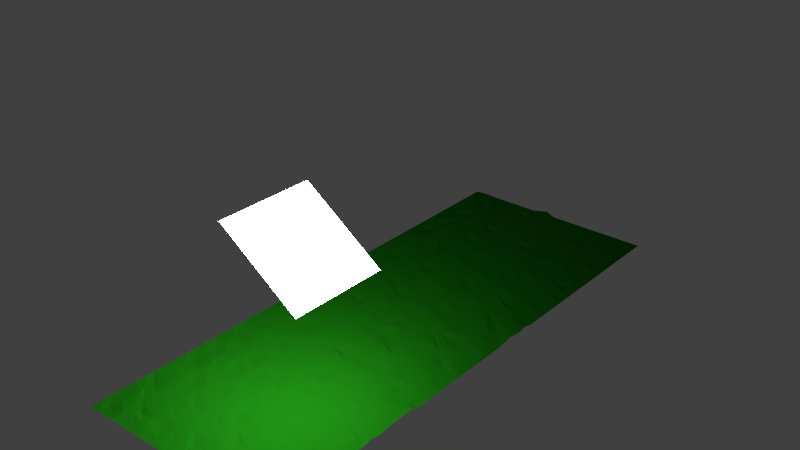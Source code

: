 # Source: MF-Rasenfl_che.blend  (saved by Blender 2.76.0; exported with 4.5.12 LTS)
import bpy
from mathutils import Matrix  # noqa: F401  (used for matrix-valued properties, if any)

bpy.ops.wm.read_factory_settings(use_empty=True)
scene = bpy.context.scene
scene.name = 'Scene'

# ---- collections
col_collection_1 = bpy.data.collections.new('Collection 1'); scene.collection.children.link(col_collection_1)

# ---- materials (node trees are filled in below, after node groups)
mat_material_001 = bpy.data.materials.new('Material.001')
mat_material_001.alpha_threshold = 0.0
mat_material_001.roughness = 0.5
mat_material_003 = bpy.data.materials.new('Material.003')
mat_material_003.alpha_threshold = 0.0
mat_material_003.roughness = 0.5

# ---- material node trees
mat_material_001.use_nodes = True; mat_material_001.node_tree.nodes.clear()
_N = mat_material_001.node_tree.nodes; _L = mat_material_001.node_tree.links
n0 = _N.new('ShaderNodeOutputMaterial'); n0.name = 'Material Output'; n0.location = (300, 300)
n1 = _N.new('ShaderNodeEmission'); n1.name = 'Emission'; n1.location = (10, 300)
n1.inputs[0].default_value = (0.8, 0.8, 0.8, 1.0)
n1.inputs[1].default_value = 30.0
_L.new(n1.outputs[0], n0.inputs[0])
n0.is_active_output = True
mat_material_003.use_nodes = True; mat_material_003.node_tree.nodes.clear()
_N = mat_material_003.node_tree.nodes; _L = mat_material_003.node_tree.links
n0 = _N.new('ShaderNodeOutputMaterial'); n0.name = 'Material Output'; n0.location = (300, 300)
n1 = _N.new('ShaderNodeBsdfDiffuse'); n1.name = 'Diffuse BSDF'; n1.location = (10, 300)
n1.inputs[0].default_value = (0.008098, 0.16, 0.004154, 1.0)
_L.new(n1.outputs[0], n0.inputs[0])
n0.is_active_output = True

# ---- world
world_world = bpy.data.worlds.new('World'); scene.world = world_world
world_world.color = (0.05088, 0.05088, 0.05088)
world_world.use_sun_shadow = False
world_world.sun_shadow_jitter_overblur = 0.0
world_world.cycles.sampling_method = 'MANUAL'
world_world.cycles.sample_map_resolution = 256

# ---- meshes
me_plane = bpy.data.meshes.new('Plane')
me_plane.from_pydata([(-1.0, -1.0, 0.0), (1.0, -1.0, 0.0), (-1.0, 1.0, 0.0), (1.0, 1.0, 0.0)], [], [(0, 1, 3, 2)])
me_plane.materials.append(mat_material_001)
me_plane.use_remesh_preserve_volume = False
me_plane.use_remesh_preserve_attributes = False
me_plane.use_mirror_vertex_groups = False
me_plane.update()
me_plane_000 = bpy.data.meshes.new('Plane.000')
me_plane_000.from_pydata([(-1.0, -1.0, 0.0), (1.022, -1.0, 0.1444), (-1.0, 1.0, 0.0), (1.0, 1.0, 0.0), (-1.0, 0.3429, 0.0), (-1.0, -0.3237, 0.0), (1.0, -0.3237, 0.0), (1.0, 0.3429, 0.0), (-1.0, -0.6619, 0.0), (0.02163, -1.0, 0.1444), (1.0, 0.6715, 0.0), (0.0, 1.0, 0.0), (-1.0, 0.6715, 0.0), (-1.0, 0.009592, 0.0), (0.9923, -0.6619, 0.3326), (1.0, 0.009592, 0.0), (0.0, -0.3022, 0.1037), (0.0, 0.3429, 0.0), (0.0, 0.0311, 0.1037), (0.0, -0.6619, 0.0), (0.0, 0.6715, 0.0), (-1.0, -0.8309, 0.0), (0.5216, -1.0, 0.1444), (1.0, 0.8357, 0.0), (-0.5, 1.0, 0.0), (-1.0, 0.5072, 0.0), (-1.0, -0.1571, 0.0), (0.9923, -0.4928, 0.3326), (1.014, 0.1763, 0.477), (-0.5, -0.3471, 0.0), (-0.4784, 0.3429, 0.1444), (-1.0, -0.4928, 0.0), (-0.5, -1.0, 0.0), (1.0, 0.5072, 0.0), (0.5, 1.0, 0.0), (-1.0, 0.8357, 0.0), (-1.0, 0.1763, 0.0), (0.9923, -0.8309, 0.3326), (1.0, -0.1571, 0.0), (0.5, -0.3237, 0.0), (0.5, 0.3429, 0.0), (0.0, 0.1529, 0.0), (0.02163, -0.1571, 0.1444), (-0.5192, 0.009592, -0.2465), (0.5, 0.009592, 0.0), (0.0, -0.4928, 0.0), (0.0, -0.8309, 0.0), (-0.5, -0.6619, 0.0), (0.5, -0.6619, 0.0), (0.0, 0.8572, 0.1037), (0.0, 0.5072, 0.0), (-0.5, 0.6715, 0.0), (0.5, 0.693, 0.1037), (0.5, 0.5072, 0.0), (-0.5192, 0.5072, -0.2465), (-0.4784, 0.8357, 0.1444), (0.5, -0.8309, 0.0), (-0.5, -0.8309, 0.0), (-0.5192, -0.4928, -0.2465), (0.5, -0.1571, 0.0), (-0.5, -0.1571, 0.0), (-0.5, 0.1763, 0.0), (0.5, 0.1763, 0.0), (0.5, -0.4928, 0.0), (0.5216, 0.8357, 0.1444), (-1.0, -0.9155, 0.0), (0.75, -1.0, 0.0), (1.0, 0.9179, 0.0), (-0.75, 1.0, 0.0), (-1.0, 0.4251, 0.0), (-1.0, -0.2404, 0.0), (0.9923, -0.3868, 0.4363), (1.0, 0.2596, 0.0), (-0.75, -0.3237, 0.0), (-0.7692, 0.3429, -0.2465), (-1.0, -0.5773, 0.0), (-0.25, -1.0, 0.0), (1.0, 0.5893, 0.0), (0.25, 1.0, 0.0), (-1.0, 0.7536, 0.0), (-1.0, 0.09293, 0.0), (0.9923, -0.7464, 0.3326), (1.0, -0.07374, 0.0), (0.25, -0.3237, 0.0), (0.25, 0.3429, 0.0), (0.02163, 0.2596, 0.1444), (0.0, -0.07374, 0.0), (-0.75, 0.0311, 0.1037), (0.25, 0.009592, 0.0), (0.0, -0.4083, 0.0), (-0.01918, -0.7464, -0.2465), (-0.75, -0.6619, 0.0), (0.25, -0.6619, 0.0), (0.0, 0.9179, 0.0), (0.0, 0.5893, 0.0), (-0.75, 0.6715, 0.0), (0.25, 0.6715, 0.0), (-1.0, -0.7464, 0.0), (0.25, -1.0, 0.0), (1.0, 0.7536, 0.0), (-0.25, 1.0, 0.0), (-1.0, 0.5893, 0.0), (-1.0, -0.07374, 0.0), (0.9923, -0.5773, 0.3326), (1.0, 0.06953, 0.0), (-0.2476, -0.3237, -0.1021), (-0.25, 0.3429, 0.0), (-1.0, -0.4083, 0.0), (-0.7284, -1.0, 0.1444), (1.0, 0.4251, 0.0), (0.75, 1.0, 0.0), (-1.0, 0.9179, 0.0), (-1.0, 0.2596, 0.0), (1.0, -0.9155, 0.0), (1.0, -0.2404, 0.0), (0.7308, -0.3237, -0.2465), (0.75, 0.3429, 0.0), (0.0, 0.09293, 0.0), (0.0, -0.2404, 0.0), (-0.25, 0.009592, 0.0), (0.75, 0.009592, 0.0), (0.0, -0.5773, 0.0), (-0.01918, -0.9155, -0.2465), (-0.25, -0.6619, 0.0), (0.7716, -0.6619, 0.1444), (0.02163, 0.7536, 0.1444), (0.0, 0.4251, 0.0), (-0.25, 0.6715, 0.0), (0.75, 0.6715, 0.0), (0.5, 0.5893, 0.0), (0.5, 0.4251, 0.0), (0.25, 0.5072, 0.0), (0.75, 0.5072, 0.0), (-0.5, 0.5893, 0.0), (-0.5, 0.4251, 0.0), (-0.75, 0.5072, 0.0), (-0.25, 0.5072, 0.0), (-0.5, 0.9179, 0.0), (-0.5, 0.7751, 0.1037), (-0.75, 0.8357, 0.0), (-0.25, 0.8357, 0.0), (0.5, -0.7464, 0.0), (0.5, -0.9155, 0.0), (0.2308, -0.8309, -0.2465), (0.75, -0.8309, 0.0), (-0.5, -0.7464, 0.0), (-0.5, -0.9155, 0.0), (-0.75, -0.8309, 0.0), (-0.2284, -0.8309, 0.1444), (-0.5, -0.4083, 0.0), (-0.5192, -0.5773, -0.2465), (-0.75, -0.4928, 0.0), (-0.25, -0.4928, 0.0), (0.5216, -0.05224, 0.2481), (0.5, -0.2404, 0.0), (0.25, -0.1571, 0.0), (0.75, -0.1571, 0.0), (-0.4784, -0.07374, 0.1444), (-0.5192, -0.2404, -0.2465), (-0.75, -0.1571, 0.0), (-0.25, -0.1571, 0.0), (-0.5, 0.2596, 0.0), (-0.5, 0.09293, 0.0), (-0.7284, 0.1763, 0.1444), (-0.25, 0.1763, 0.0), (0.5, 0.2596, 0.0), (0.5, 0.09293, 0.0), (0.25, 0.1763, 0.0), (0.7308, 0.1763, -0.2465), (0.5216, -0.4083, 0.1444), (0.5, -0.5773, 0.0), (0.25, -0.4928, 0.0), (0.75, -0.4928, 0.0), (0.5, 0.9179, 0.0), (0.5, 0.7536, 0.0), (0.25, 0.8357, 0.0), (0.75, 0.8357, 0.0), (0.75, 0.7536, 0.0), (0.25, 0.7302, 0.0), (0.25, 0.9179, 0.0), (0.75, -0.5773, 0.0), (0.2716, -0.5773, 0.1444), (0.25, -0.4083, 0.0), (0.75, 0.09293, 0.0), (0.25, 0.09293, 0.0), (0.25, 0.2596, 0.0), (-0.25, 0.09293, 0.0), (-0.7284, 0.09293, 0.1444), (-0.75, 0.2596, 0.0), (-0.25, -0.2404, 0.0), (-0.75, -0.2404, 0.0), (-0.75, -0.07374, 0.0), (0.75, -0.2404, 0.0), (0.25, -0.2404, 0.0), (0.25, -0.07374, 0.0), (-0.25, -0.5773, 0.0), (-0.75, -0.5773, 0.0), (-0.75, -0.4083, 0.0), (-0.25, -0.9155, 0.0), (-0.75, -0.9155, 0.0), (-0.7284, -0.7464, 0.1444), (0.75, -0.9155, 0.0), (0.25, -0.9155, 0.0), (0.2716, -0.7464, 0.1444), (-0.25, 0.7536, 0.0), (-0.75, 0.7751, 0.1037), (-0.7692, 0.9179, -0.2465), (-0.25, 0.4251, 0.0), (-0.75, 0.4251, 0.0), (-0.75, 0.5893, 0.0), (0.75, 0.4251, 0.0), (0.25, 0.4251, 0.0), (0.25, 0.5893, 0.0), (0.75, 0.5659, 0.0), (-0.25, 0.5893, 0.0), (-0.2692, 0.9394, -0.1428), (0.7716, -0.7249, 0.2481), (-0.25, -0.7464, 0.0), (-0.25, -0.4083, 0.0), (0.75, -0.07374, 0.0), (-0.25, -0.05224, 0.1037), (-0.25, 0.2596, 0.0), (0.75, 0.2811, 0.1037), (0.75, -0.4083, 0.0), (0.7524, 0.9179, -0.1021), (-1.0, -0.9577, 0.0), (0.875, -1.0, 0.0), (1.0, 0.9589, 0.0), (-0.8534, 1.0, 0.1444), (-1.0, 0.384, 0.0), (-1.0, -0.2821, 0.0), (1.0, -0.366, 0.0), (1.0, 0.3013, 0.0), (-0.875, -0.3237, 0.0), (-0.875, 0.3429, 0.0), (-1.0, -0.6196, 0.0), (-0.125, -1.0, 0.0), (1.0, 0.6304, 0.0), (0.125, 1.0, 0.0), (-1.0, 0.7125, 0.0), (-1.0, 0.05126, 0.0), (0.9923, -0.7041, 0.3326), (1.0, -0.03207, 0.0), (0.125, -0.3237, 0.0), (0.1058, 0.3429, -0.2465), (0.0, 0.2779, 0.0), (0.0, -0.03207, 0.0), (-0.875, 0.009592, 0.0), (0.125, 0.009592, 0.0), (0.0, -0.366, 0.0), (0.0, -0.7041, 0.0), (-0.875, -0.6619, 0.0), (0.125, -0.6619, 0.0), (0.0, 0.9355, 0.0), (0.0, 0.6304, 0.0), (-0.875, 0.6715, 0.0), (0.125, 0.693, 0.1037), (-1.0, -0.7887, 0.0), (0.375, -1.0, 0.0), (1.0, 0.7947, 0.0), (-0.375, 1.0, 0.0), (-1.0, 0.5483, 0.0), (-1.0, -0.1154, 0.0), (1.014, -0.5351, 0.477), (0.9923, 0.1346, 0.3326), (-0.375, -0.3237, 0.0), (-0.3942, 0.3429, -0.2465), (-1.0, -0.4505, 0.0), (-0.625, -1.0, 0.0), (1.0, 0.4661, 0.0), (0.625, 1.0, 0.0), (-1.0, 0.8768, 0.0), (-1.0, 0.2179, 0.0), (0.9923, -0.8732, 0.3326), (1.0, -0.1987, 0.0), (0.625, -0.3237, 0.0), (0.6058, 0.3195, -0.2465), (0.0, 0.1346, 0.0), (0.0, -0.1987, 0.0), (-0.375, 0.009592, 0.0), (0.6058, 0.009592, -0.2465), (0.02163, -0.5351, 0.1444), (0.0, -0.8732, 0.0), (-0.375, -0.6619, 0.0), (0.625, -0.6619, 0.0), (0.0, 0.7947, 0.0), (0.0, 0.4661, 0.0), (-0.3534, 0.6715, 0.1444), (0.6466, 0.6715, 0.1444), (0.4808, 0.6304, -0.2465), (0.5, 0.4661, 0.0), (0.125, 0.5072, 0.0), (0.625, 0.5072, 0.0), (-0.5, 0.6304, 0.0), (-0.5, 0.4661, 0.0), (-0.8534, 0.5072, 0.1444), (-0.375, 0.5072, 0.0), (-0.5, 0.9589, 0.0), (-0.5, 0.7947, 0.0), (-0.875, 0.8357, 0.0), (-0.375, 0.8357, 0.0), (0.4808, -0.7041, -0.2465), (0.5216, -0.8732, 0.1444), (0.125, -0.8309, 0.0), (0.6058, -0.8309, -0.2465), (-0.5, -0.7041, 0.0), (-0.4784, -0.8732, 0.1444), (-0.875, -0.8309, 0.0), (-0.375, -0.8094, 0.1037), (-0.5, -0.366, -0.1538), (-0.5, -0.5351, 0.0), (-0.8534, -0.4928, 0.1444), (-0.3534, -0.4928, 0.1444), (0.5, -0.03207, 0.0), (0.5, -0.1987, 0.0), (0.125, -0.1571, 0.0), (0.625, -0.1571, 0.0), (-0.5, -0.03207, 0.0), (-0.5, -0.1987, 0.0), (-0.875, -0.1571, 0.0), (-0.375, -0.1571, 0.0), (-0.5, 0.2779, 0.0), (-0.5, 0.1346, 0.0), (-0.875, 0.1763, 0.0), (-0.375, 0.1763, 0.0), (0.5, 0.3013, 0.0), (0.5, 0.1346, 0.0), (0.125, 0.1763, 0.0), (0.6466, 0.1763, 0.1444), (0.5, -0.366, 0.0), (0.5216, -0.5351, 0.1444), (0.125, -0.4928, 0.0), (0.625, -0.4713, 0.1037), (0.5, 0.9589, 0.0), (0.5, 0.7947, 0.0), (0.125, 0.8357, 0.0), (0.625, 0.8357, 0.0), (-1.0, -0.8732, 0.0), (0.625, -1.0, 0.0), (1.0, 0.8768, 0.0), (-0.625, 1.0, 0.0), (-1.0, 0.4661, 0.0), (-1.0, -0.1987, 0.0), (0.9923, -0.4505, 0.3326), (0.9923, 0.2179, 0.3326), (-0.625, -0.3237, 0.0), (-0.625, 0.3429, 0.0), (-1.0, -0.5351, 0.0), (-0.375, -1.0, 0.0), (1.0, 0.5483, 0.0), (0.375, 1.0, 0.0), (-1.0, 0.7947, 0.0), (-1.0, 0.1346, 0.0), (1.014, -0.7887, 0.477), (1.0, -0.1154, 0.0), (0.3966, -0.3237, 0.1444), (0.375, 0.3429, 0.0), (0.0, 0.2179, 0.0), (0.0, -0.1154, 0.0), (-0.625, 0.009592, 0.0), (0.375, 0.009592, 0.0), (0.0, -0.4505, 0.0), (0.02163, -0.7887, 0.1444), (-0.625, -0.6619, 0.0), (0.3966, -0.6619, 0.1444), (0.0, 0.8768, 0.0), (0.0, 0.5483, 0.0), (-0.625, 0.6715, 0.0), (0.3966, 0.6715, 0.1444), (-1.0, -0.7041, 0.0), (0.125, -1.0, 0.0), (1.0, 0.7125, 0.0), (-0.125, 1.022, 0.1037), (-1.0, 0.6304, 0.0), (-1.0, -0.03207, 0.0), (1.014, -0.6196, 0.477), (1.0, 0.05126, 0.0), (-0.125, -0.3237, 0.0), (-0.125, 0.3429, 0.0), (-1.0, -0.366, 0.0), (-0.875, -1.0, 0.0), (1.0, 0.384, 0.0), (0.875, 1.0, 0.0), (-1.0, 0.9589, 0.0), (-1.0, 0.3013, 0.0), (1.0, -0.9577, 0.0), (1.0, -0.2821, 0.0), (0.875, -0.3237, 0.0), (0.8966, 0.3429, 0.1444), (0.0, 0.05126, 0.0), (-0.01918, -0.2821, -0.2465), (-0.125, 0.009592, 0.0), (0.8966, 0.009592, 0.1444), (0.0, -0.6196, 0.0), (0.0, -0.9577, 0.0), (-0.125, -0.6619, 0.0), (0.8673, -0.6619, 0.3326), (0.0, 0.7125, 0.0), (0.0, 0.384, 0.0), (-0.125, 0.6481, 0.0), (0.875, 0.6715, 0.0), (0.5216, 0.5483, 0.1444), (0.5216, 0.384, 0.1444), (0.375, 0.5072, 0.0), (0.8966, 0.5072, 0.1444), (-0.5, 0.5483, 0.0), (-0.5, 0.384, 0.0), (-0.6034, 0.5287, 0.2481), (-0.1442, 0.5072, -0.2465), (-0.5, 0.8768, 0.0), (-0.5, 0.7125, 0.0), (-0.625, 0.8357, 0.0), (-0.125, 0.8123, 0.0), (0.5216, -0.7887, 0.1444), (0.5, -0.9362, 0.1037), (0.375, -0.8309, 0.0), (0.8558, -0.8309, -0.2465), (-0.5, -0.7887, 0.0), (-0.4784, -0.9577, 0.1444), (-0.625, -0.8309, 0.0), (-0.125, -0.8309, 0.0), (-0.5, -0.4505, 0.0), (-0.5, -0.6196, 0.0), (-0.625, -0.4928, 0.0), (-0.125, -0.4928, 0.0), (0.5, -0.1154, 0.0), (0.5, -0.3055, 0.0), (0.375, -0.1571, 0.0), (0.875, -0.1571, 0.0), (-0.5, -0.0939, 0.1037), (-0.5, -0.2821, 0.0), (-0.6034, -0.1571, 0.1444), (-0.125, -0.1571, 0.0), (-0.5, 0.2179, 0.0), (-0.5, 0.02786, 0.0), (-0.625, 0.1763, 0.0), (-0.125, 0.1763, 0.0), (0.5, 0.2179, 0.0), (0.5216, 0.02786, 0.1444), (0.375, 0.1763, 0.0), (0.8673, 0.1763, 0.3326), (0.5, -0.4505, 0.0), (0.5, -0.6196, 0.0), (0.375, -0.4928, 0.0), (0.8673, -0.4928, 0.3326), (0.5, 0.8768, 0.0), (0.5, 0.7125, 0.0), (0.375, 0.8572, 0.1037), (0.875, 0.8357, 0.0), (0.7308, 0.7947, -0.2465), (0.75, 0.7125, 0.0), (0.625, 0.7536, 0.0), (0.875, 0.7536, 0.0), (0.25, 0.7947, 0.0), (0.25, 0.7125, 0.0), (0.125, 0.7536, 0.0), (0.375, 0.7536, 0.0), (0.25, 0.9589, 0.0), (0.2524, 0.8768, -0.1021), (0.125, 0.9179, 0.0), (0.375, 0.8945, 0.0), (0.75, -0.5351, 0.0), (0.75, -0.6196, 0.0), (0.625, -0.5773, 0.0), (0.8481, -0.5773, 0.08609), (0.25, -0.5136, 0.1037), (0.25, -0.6196, 0.0), (0.125, -0.5773, 0.0), (0.375, -0.5773, 0.0), (0.25, -0.366, 0.0), (0.25, -0.4505, 0.0), (0.1058, -0.4083, -0.2465), (0.375, -0.4317, 0.0), (0.75, 0.1346, 0.0), (0.75, 0.05126, 0.0), (0.625, 0.09293, 0.0), (0.875, 0.09293, 0.0), (0.2308, 0.1346, -0.2465), (0.25, 0.05126, 0.0), (0.1466, 0.09293, 0.1444), (0.375, 0.09293, 0.0), (0.25, 0.3013, 0.0), (0.25, 0.2179, 0.0), (0.125, 0.2596, 0.0), (0.3966, 0.2596, 0.1444), (-0.2692, 0.1346, -0.2465), (-0.2284, 0.05126, 0.1444), (-0.375, 0.1144, 0.1037), (-0.125, 0.09293, 0.0), (-0.7692, 0.1346, -0.2465), (-0.75, 0.05126, 0.0), (-0.875, 0.06953, 0.0), (-0.625, 0.09293, 0.0), (-0.75, 0.3013, 0.0), (-0.75, 0.2394, 0.1037), (-0.875, 0.2596, 0.0), (-0.625, 0.2596, 0.0), (-0.2284, -0.1987, 0.1444), (-0.25, -0.2821, 0.0), (-0.375, -0.2189, 0.1037), (-0.125, -0.2404, 0.0), (-0.75, -0.1772, 0.1037), (-0.75, -0.2821, 0.0), (-0.875, -0.2189, 0.1037), (-0.625, -0.2404, 0.0), (-0.75, -0.03207, 0.0), (-0.7692, -0.1154, -0.2465), (-0.875, -0.07374, 0.0), (-0.625, -0.07374, 0.0), (0.75, -0.1772, 0.1037), (0.75, -0.2821, 0.0), (0.625, -0.2638, 0.0), (0.8966, -0.2404, 0.1444), (0.2716, -0.1772, 0.2481), (0.2308, -0.2821, -0.2465), (0.125, -0.2404, 0.0), (0.375, -0.2404, 0.0), (0.25, -0.05547, 0.0), (0.25, -0.1154, 0.0), (0.125, -0.05224, 0.1037), (0.375, -0.07374, 0.0), (-0.25, -0.5351, 0.0), (-0.25, -0.6196, 0.0), (-0.375, -0.5773, 0.0), (-0.125, -0.5558, 0.1037), (-0.75, -0.5351, 0.0), (-0.7284, -0.5981, 0.2481), (-0.875, -0.5773, 0.0), (-0.625, -0.5773, 0.0), (-0.7284, -0.3445, 0.2481), (-0.75, -0.4505, -0.1525), (-0.8942, -0.4317, -0.2465), (-0.625, -0.4083, 0.0), (-0.25, -0.8732, 0.0), (-0.2284, -0.9811, 0.1444), (-0.3942, -0.9155, -0.2465), (-0.125, -0.894, 0.1037), (-0.75, -0.8732, 0.0), (-0.7284, -0.9577, 0.1444), (-0.875, -0.9155, 0.0), (-0.6442, -0.9155, -0.2465), (-0.75, -0.7041, 0.0), (-0.75, -0.7672, 0.1037), (-0.875, -0.7698, 0.0), (-0.625, -0.7464, 0.0), (0.75, -0.8732, 0.0), (0.7716, -0.9362, 0.2481), (0.625, -0.9155, 0.0), (0.875, -0.9155, 0.0), (0.25, -0.8732, 0.0), (0.25, -0.9362, 0.1037), (0.125, -0.9155, 0.0), (0.375, -0.9155, 0.0), (0.25, -0.7041, 0.0), (0.25, -0.8121, 0.0), (0.125, -0.7464, 0.0), (0.375, -0.7464, 0.0), (-0.25, 0.7947, 0.0), (-0.25, 0.7125, 0.0), (-0.3942, 0.7536, -0.2465), (-0.125, 0.7536, 0.0), (-0.7692, 0.7947, -0.2465), (-0.75, 0.7125, 0.0), (-0.875, 0.7536, 0.0), (-0.625, 0.7536, 0.0), (-0.75, 0.9589, 0.0), (-0.75, 0.8768, 0.0), (-0.8534, 0.9179, 0.1444), (-0.6034, 0.9179, 0.1444), (-0.2284, 0.4661, 0.1444), (-0.25, 0.4055, 0.1037), (-0.375, 0.4251, 0.0), (-0.125, 0.4251, 0.0), (-0.75, 0.4661, 0.0), (-0.75, 0.384, 0.0), (-0.875, 0.4466, 0.1037), (-0.625, 0.4251, 0.0), (-0.7284, 0.6304, 0.1444), (-0.75, 0.5483, 0.0), (-0.8942, 0.5893, -0.2465), (-0.625, 0.5893, 0.0), (0.75, 0.4427, 0.0), (0.75, 0.384, 0.0), (0.625, 0.4251, 0.0), (0.875, 0.4251, 0.0), (0.25, 0.4661, 0.0), (0.25, 0.384, 0.0), (0.1466, 0.4251, 0.1444), (0.375, 0.4251, 0.0), (0.25, 0.6304, 0.0), (0.2716, 0.5483, 0.1444), (0.125, 0.5893, 0.0), (0.375, 0.5893, 0.0), (0.75, 0.6519, 0.1037), (0.75, 0.5483, 0.0), (0.625, 0.5893, 0.0), (0.875, 0.5893, 0.0), (-0.25, 0.6304, 0.0), (-0.25, 0.5483, 0.0), (-0.375, 0.5893, 0.0), (-0.1034, 0.5893, 0.1444), (-0.25, 0.9589, 0.0), (-0.25, 0.8768, 0.0), (-0.375, 0.9179, 0.0), (-0.1034, 0.9179, 0.1444), (0.7308, -0.7041, -0.2465), (0.75, -0.7887, 0.0), (0.625, -0.7464, 0.0), (0.8673, -0.7464, 0.3326), (-0.25, -0.6826, 0.1037), (-0.25, -0.7887, 0.0), (-0.375, -0.7464, 0.0), (-0.125, -0.7464, 0.0), (-0.25, -0.366, 0.0), (-0.25, -0.4505, 0.0), (-0.375, -0.4083, 0.0), (-0.125, -0.4083, 0.0), (0.75, -0.03207, 0.0), (0.7308, -0.1154, -0.2465), (0.625, -0.07374, 0.0), (0.875, -0.07374, 0.0), (-0.25, -0.03207, 0.0), (-0.25, -0.1154, 0.0), (-0.375, -0.07374, 0.0), (-0.1034, -0.07374, 0.1444), (-0.2284, 0.3013, 0.1444), (-0.25, 0.2179, 0.0), (-0.375, 0.2596, 0.0), (-0.125, 0.2596, 0.0), (0.75, 0.3013, 0.0), (0.75, 0.2179, 0.0), (0.625, 0.2596, 0.0), (0.875, 0.2596, 0.0), (0.75, -0.3841, -0.07311), (0.7716, -0.4505, 0.1444), (0.625, -0.4083, 0.0), (0.8673, -0.4083, 0.3326), (0.75, 0.9589, 0.0), (0.75, 0.8768, 0.0), (0.625, 0.9179, 0.0), (0.875, 0.9394, 0.1037), (0.875, 0.9589, 0.0), (0.8966, -0.366, 0.1444), (0.875, 0.3013, 0.0), (-0.125, 0.3013, 0.0), (-0.125, -0.03207, 0.0), (0.875, -0.03207, 0.0), (-0.125, -0.366, 0.0), (-0.1034, -0.7041, 0.1444), (0.8673, -0.7041, 0.3326), (-0.125, 0.9589, 0.0), (-0.125, 0.6304, 0.0), (0.875, 0.6304, 0.0), (0.375, 0.6304, 0.0), (0.3558, 0.4876, -0.1428), (0.875, 0.4876, 0.1037), (-0.625, 0.6304, 0.0), (-0.625, 0.4661, 0.0), (-0.125, 0.4427, 0.0), (-0.625, 0.9355, 0.0), (-0.625, 0.7947, 0.0), (-0.125, 0.7947, 0.0), (0.375, -0.7041, 0.0), (0.375, -0.8517, 0.1037), (0.8966, -0.8732, 0.1444), (-0.6442, -0.7041, -0.2465), (-0.625, -0.8966, 0.0), (-0.125, -0.8732, 0.0), (-0.625, -0.366, 0.0), (-0.625, -0.5136, 0.1037), (-0.1442, -0.5351, -0.2465), (0.375, -0.03207, 0.0), (0.375, -0.1987, 0.0), (0.875, -0.1987, 0.0), (-0.625, -0.03207, 0.0), (-0.625, -0.1987, 0.0), (-0.125, -0.1987, 0.0), (-0.625, 0.3013, 0.0), (-0.625, 0.1346, 0.0), (-0.125, 0.1346, 0.0), (0.375, 0.3013, 0.0), (0.375, 0.1346, 0.0), (0.875, 0.1346, 0.0), (0.375, -0.3445, 0.1037), (0.375, -0.5351, 0.0), (0.8673, -0.5351, 0.3326), (0.3966, 0.9804, 0.2481), (0.375, 0.7947, 0.0), (0.875, 0.8162, 0.1037), (0.625, 0.7713, 0.0), (0.625, 0.7125, 0.0), (0.8966, 0.7125, 0.1444), (0.125, 0.7947, 0.0), (0.1058, 0.7125, -0.2465), (0.375, 0.7125, 0.0), (0.125, 0.9589, 0.0), (0.125, 0.8768, 0.0), (0.375, 0.8768, 0.0), (0.625, -0.5351, 0.0), (0.625, -0.643, 0.0), (0.8673, -0.5981, 0.4363), (0.125, -0.5351, 0.0), (0.125, -0.643, 0.0), (0.375, -0.6196, 0.0), (0.125, -0.366, 0.0), (0.1466, -0.4739, 0.1444), (0.375, -0.4505, 0.0), (0.625, 0.1112, 0.0), (0.625, 0.05126, 0.0), (0.875, 0.07276, 0.1037), (0.125, 0.1346, 0.0), (0.125, 0.05126, 0.0), (0.375, 0.07276, 0.1037), (0.125, 0.3013, 0.0), (0.125, 0.2179, 0.0), (0.375, 0.2394, 0.1037), (-0.3534, 0.1346, 0.1444), (-0.375, 0.05126, 0.0), (-0.125, 0.05126, 0.0), (-0.875, 0.1346, 0.0), (-0.875, 0.05126, 0.0), (-0.625, 0.05126, 0.0), (-0.875, 0.3013, 0.0), (-0.875, 0.2179, 0.0), (-0.625, 0.2179, 0.0), (-0.375, -0.1987, 0.0), (-0.375, -0.2821, 0.0), (-0.125, -0.2821, 0.0), (-0.875, -0.1987, 0.0), (-0.875, -0.2821, 0.0), (-0.625, -0.2821, 0.0), (-0.875, -0.03207, 0.0), (-0.8534, -0.1154, 0.1444), (-0.625, -0.1154, 0.0), (0.625, -0.1987, 0.0), (0.6466, -0.2821, 0.1444), (0.875, -0.2606, 0.1037), (0.125, -0.1987, 0.0), (0.125, -0.2821, 0.0), (0.375, -0.2821, 0.0), (0.125, -0.03207, 0.0), (0.1058, -0.1154, -0.2465), (0.375, -0.1154, 0.0), (-0.375, -0.5585, 0.0), (-0.3534, -0.6196, 0.1444), (-0.1034, -0.6196, 0.1444), (-0.875, -0.5351, -0.2838), (-0.8942, -0.6196, -0.2465), (-0.625, -0.6196, 0.0), (-0.875, -0.366, 0.0), (-0.875, -0.4505, 0.0), (-0.625, -0.4505, 0.0), (-0.375, -0.8732, 0.0), (-0.375, -0.9577, 0.0), (-0.125, -0.9577, 0.0), (-0.8534, -0.8517, 0.2481), (-0.8942, -0.9577, -0.2465), (-0.625, -0.9362, 0.1037), (-0.875, -0.7041, 0.0), (-0.8942, -0.7887, -0.2465), (-0.625, -0.7887, 0.0), (0.625, -0.8732, 0.0), (0.6058, -0.9577, -0.2465), (0.875, -0.9577, 0.0), (0.1466, -0.8732, 0.1444), (0.1466, -0.9577, 0.1444), (0.3558, -0.9577, -0.2465), (0.125, -0.6826, 0.1037), (0.125, -0.7887, 0.0), (0.375, -0.7887, 0.0), (-0.375, 0.7713, 0.0), (-0.375, 0.7125, 0.0), (-0.125, 0.7125, 0.0), (-0.875, 0.7947, 0.0), (-0.8534, 0.6891, 0.1444), (-0.625, 0.7125, 0.0), (-0.875, 0.9589, 0.0), (-0.875, 0.8768, 0.0), (-0.625, 0.8768, 0.0), (-0.375, 0.4661, 0.0), (-0.375, 0.384, 0.0), (-0.125, 0.384, 0.0), (-0.875, 0.4661, 0.0), (-0.875, 0.384, 0.0), (-0.625, 0.384, 0.0), (-0.875, 0.6304, 0.0), (-0.875, 0.5483, 0.0), (-0.625, 0.5249, 0.0), (0.625, 0.4661, 0.0), (0.625, 0.384, 0.0), (0.875, 0.384, 0.0), (0.125, 0.4661, 0.0), (0.125, 0.384, 0.0), (0.375, 0.384, 0.0), (0.125, 0.6304, 0.0), (0.125, 0.5483, 0.0), (0.375, 0.5249, 0.0), (0.6466, 0.6304, 0.1444), (0.625, 0.5483, 0.0), (0.8558, 0.5483, -0.2465), (-0.3942, 0.6304, -0.2465), (-0.375, 0.5483, 0.0), (-0.125, 0.5698, 0.1037), (-0.375, 0.9589, 0.0), (-0.375, 0.8768, 0.0), (-0.125, 0.8768, 0.0), (0.625, -0.7041, 0.0), (0.625, -0.7887, 0.0), (0.8673, -0.7887, 0.3326), (-0.375, -0.7041, 0.0), (-0.3942, -0.7887, -0.2465), (-0.125, -0.7887, 0.0), (-0.375, -0.366, 0.07679), (-0.375, -0.4505, -0.1538), (-0.125, -0.429, 0.1037), (0.625, -0.03207, 0.0), (0.625, -0.1154, 0.0), (0.8966, -0.1388, 0.1444), (-0.375, -0.03207, 0.0), (-0.375, -0.1154, 0.0), (-0.125, -0.1154, 0.0), (-0.375, 0.3013, 0.0), (-0.375, 0.2394, 0.1037), (-0.125, 0.2179, 0.0), (0.625, 0.3013, 0.0), (0.625, 0.2179, 0.0), (0.8673, 0.2179, 0.3326), (0.625, -0.366, 0.0), (0.625, -0.4505, 0.0), (0.8673, -0.4505, 0.3326), (0.625, 0.9589, 0.0), (0.625, 0.8983, 0.1037), (0.875, 0.8534, 0.0)], [], [(67, 227, 641), (71, 231, 642), (72, 232, 643), (85, 245, 644), (86, 246, 645), (82, 242, 646), (89, 249, 647), (90, 250, 648), (81, 241, 649), (93, 253, 650), (94, 254, 651), (77, 237, 652), (129, 289, 653), (130, 290, 654), (109, 269, 655), (133, 293, 656), (134, 294, 657), (126, 286, 658), (137, 297, 659), (138, 298, 660), (125, 285, 661), (141, 301, 662), (142, 302, 663), (113, 273, 664), (145, 305, 665), (146, 306, 666), (122, 282, 667), (149, 309, 668), (150, 310, 669), (121, 281, 670), (153, 313, 671), (154, 314, 672), (114, 274, 673), (157, 317, 674), (158, 318, 675), (118, 278, 676), (161, 321, 677), (162, 322, 678), (117, 277, 679), (165, 325, 680), (166, 326, 681), (104, 264, 682), (169, 329, 683), (170, 330, 684), (103, 263, 685), (173, 333, 686), (174, 334, 687), (99, 259, 688), (177, 449, 689), (128, 450, 690), (10, 371, 691), (178, 453, 692), (96, 454, 693), (52, 446, 694), (179, 457, 695), (175, 458, 696), (64, 445, 697), (180, 461, 698), (124, 462, 699), (14, 375, 700), (181, 465, 701), (92, 466, 702), (48, 442, 703), (182, 469, 704), (171, 470, 705), (63, 441, 706), (183, 473, 707), (120, 474, 708), (15, 376, 709), (184, 477, 710), (88, 478, 711), (44, 438, 712), (185, 481, 713), (167, 482, 714), (62, 437, 715), (186, 485, 716), (119, 486, 717), (18, 389, 718), (187, 489, 719), (87, 490, 720), (43, 434, 721), (188, 493, 722), (163, 494, 723), (61, 433, 724), (189, 497, 725), (105, 498, 726), (16, 390, 727), (190, 501, 728), (73, 502, 729), (29, 430, 730), (191, 505, 731), (159, 506, 732), (60, 429, 733), (192, 509, 734), (115, 510, 735), (6, 386, 736), (193, 513, 737), (83, 514, 738), (39, 426, 739), (194, 517, 740), (155, 518, 741), (59, 425, 742), (195, 521, 743), (123, 522, 744), (19, 393, 745), (196, 525, 746), (91, 526, 747), (47, 422, 748), (197, 529, 749), (151, 530, 750), (58, 421, 751), (198, 533, 752), (76, 534, 753), (9, 394, 754), (199, 537, 755), (108, 538, 756), (32, 418, 757), (200, 541, 758), (147, 542, 759), (57, 417, 760), (201, 545, 761), (66, 546, 762), (1, 385, 763), (202, 549, 764), (98, 550, 765), (22, 414, 766), (203, 553, 767), (143, 554, 768), (56, 413, 769), (204, 557, 770), (127, 558, 771), (20, 397, 772), (79, 563, 773), (12, 255, 774), (51, 410, 775), (206, 565, 776), (139, 566, 777), (55, 409, 778), (207, 569, 779), (106, 570, 780), (17, 398, 781), (208, 573, 782), (74, 574, 783), (30, 406, 784), (101, 579, 785), (135, 578, 786), (54, 405, 787), (210, 581, 788), (116, 582, 789), (7, 381, 790), (211, 585, 791), (84, 586, 792), (40, 402, 793), (212, 589, 794), (131, 590, 795), (53, 401, 796), (213, 593, 797), (132, 594, 798), (33, 349, 799), (214, 597, 800), (136, 598, 801), (50, 366, 802), (215, 601, 803), (140, 602, 804), (49, 365, 805), (216, 605, 806), (144, 606, 807), (37, 353, 808), (217, 609, 809), (148, 610, 810), (46, 362, 811), (218, 613, 812), (152, 614, 813), (45, 361, 814), (219, 617, 815), (156, 618, 816), (38, 354, 817), (220, 621, 818), (160, 622, 819), (42, 358, 820), (221, 625, 821), (164, 626, 822), (41, 357, 823), (222, 629, 824), (168, 630, 825), (28, 344, 826), (223, 633, 827), (172, 634, 828), (27, 343, 829), (224, 637, 830), (176, 638, 831), (23, 339, 832), (224, 640, 637), (223, 636, 633), (222, 632, 629), (221, 628, 625), (220, 624, 621), (219, 620, 617), (218, 616, 613), (217, 612, 609), (216, 608, 605), (215, 604, 601), (214, 600, 597), (213, 596, 593), (212, 592, 589), (211, 588, 585), (210, 584, 581), (209, 580, 577), (208, 576, 573), (207, 572, 569), (206, 568, 565), (205, 564, 561), (204, 560, 557), (203, 556, 553), (202, 552, 549), (201, 548, 545), (200, 544, 541), (199, 540, 537), (198, 536, 533), (197, 532, 529), (196, 528, 525), (195, 524, 521), (194, 520, 517), (193, 516, 513), (192, 512, 509), (191, 508, 505), (190, 504, 501), (189, 500, 497), (188, 496, 493), (187, 492, 489), (186, 488, 485), (185, 484, 481), (184, 480, 477), (183, 476, 473), (182, 472, 469), (181, 468, 465), (180, 464, 461), (179, 460, 457), (178, 456, 453), (177, 452, 449), (174, 451, 334), (52, 288, 446), (128, 400, 450), (125, 455, 285), (20, 256, 397), (96, 368, 454), (93, 459, 253), (49, 335, 365), (175, 447, 458), (170, 463, 330), (48, 284, 442), (124, 396, 462), (121, 467, 281), (19, 252, 393), (92, 364, 466), (89, 471, 249), (45, 331, 361), (171, 443, 470), (166, 475, 326), (44, 280, 438), (120, 392, 474), (117, 479, 277), (18, 248, 389), (88, 360, 478), (85, 483, 245), (41, 327, 357), (167, 439, 482), (162, 487, 322), (43, 279, 434), (119, 391, 486), (80, 491, 352), (13, 247, 240), (87, 359, 490), (112, 495, 384), (36, 323, 272), (163, 435, 494), (158, 499, 318), (29, 265, 430), (105, 377, 498), (70, 503, 342), (5, 233, 230), (73, 345, 502), (102, 507, 374), (26, 319, 262), (159, 431, 506), (154, 511, 314), (39, 275, 426), (115, 387, 510), (118, 515, 278), (16, 243, 390), (83, 355, 514), (86, 519, 246), (42, 315, 358), (155, 427, 518), (150, 523, 310), (47, 283, 422), (123, 395, 522), (75, 527, 347), (8, 251, 235), (91, 363, 526), (107, 531, 379), (31, 311, 267), (151, 423, 530), (146, 535, 306), (32, 348, 418), (76, 236, 534), (65, 539, 337), (0, 380, 225), (108, 268, 538), (97, 543, 369), (21, 307, 257), (147, 419, 542), (142, 547, 302), (22, 338, 414), (66, 226, 546), (122, 551, 282), (9, 370, 394), (98, 258, 550), (90, 555, 250), (46, 303, 362), (143, 415, 554), (138, 559, 298), (51, 287, 410), (127, 399, 558), (35, 351, 299), (79, 239, 563), (95, 367, 562), (111, 567, 383), (35, 299, 271), (139, 411, 566), (134, 571, 294), (30, 266, 406), (106, 378, 570), (69, 575, 341), (4, 234, 229), (74, 346, 574), (12, 373, 255), (25, 295, 261), (135, 407, 578), (130, 583, 290), (40, 276, 402), (116, 388, 582), (126, 587, 286), (17, 244, 398), (84, 356, 586), (94, 591, 254), (50, 291, 366), (131, 403, 590), (129, 595, 289), (53, 292, 401), (132, 404, 594), (133, 599, 293), (54, 296, 405), (136, 408, 598), (137, 603, 297), (55, 300, 409), (140, 412, 602), (141, 607, 301), (56, 304, 413), (144, 416, 606), (145, 611, 305), (57, 308, 417), (148, 420, 610), (149, 615, 309), (58, 312, 421), (152, 424, 614), (153, 619, 313), (59, 316, 425), (156, 428, 618), (157, 623, 317), (60, 320, 429), (160, 432, 622), (161, 627, 321), (61, 324, 433), (164, 436, 626), (165, 631, 325), (62, 328, 437), (168, 440, 630), (169, 635, 329), (63, 332, 441), (172, 444, 634), (173, 639, 333), (64, 336, 445), (176, 448, 638), (638, 832, 224), (638, 448, 832), (448, 23, 832), (445, 831, 173), (445, 336, 831), (336, 176, 831), (333, 830, 34), (333, 639, 830), (639, 224, 830), (634, 829, 223), (634, 444, 829), (444, 27, 829), (441, 828, 169), (441, 332, 828), (332, 172, 828), (329, 827, 39), (329, 635, 827), (635, 223, 827), (630, 826, 222), (630, 440, 826), (440, 28, 826), (437, 825, 165), (437, 328, 825), (328, 168, 825), (325, 824, 40), (325, 631, 824), (631, 222, 824), (626, 823, 221), (626, 436, 823), (436, 41, 823), (433, 822, 161), (433, 324, 822), (324, 164, 822), (321, 821, 30), (321, 627, 821), (627, 221, 821), (622, 820, 220), (622, 432, 820), (432, 42, 820), (429, 819, 157), (429, 320, 819), (320, 160, 819), (317, 818, 43), (317, 623, 818), (623, 220, 818), (618, 817, 219), (618, 428, 817), (428, 38, 817), (425, 816, 153), (425, 316, 816), (316, 156, 816), (313, 815, 44), (313, 619, 815), (619, 219, 815), (614, 814, 218), (614, 424, 814), (424, 45, 814), (421, 813, 149), (421, 312, 813), (312, 152, 813), (309, 812, 29), (309, 615, 812), (615, 218, 812), (610, 811, 217), (610, 420, 811), (420, 46, 811), (417, 810, 145), (417, 308, 810), (308, 148, 810), (305, 809, 47), (305, 611, 809), (611, 217, 809), (606, 808, 216), (606, 416, 808), (416, 37, 808), (413, 807, 141), (413, 304, 807), (304, 144, 807), (301, 806, 48), (301, 607, 806), (607, 216, 806), (602, 805, 215), (602, 412, 805), (412, 49, 805), (409, 804, 137), (409, 300, 804), (300, 140, 804), (297, 803, 24), (297, 603, 803), (603, 215, 803), (598, 802, 214), (598, 408, 802), (408, 50, 802), (405, 801, 133), (405, 296, 801), (296, 136, 801), (293, 800, 51), (293, 599, 800), (599, 214, 800), (594, 799, 213), (594, 404, 799), (404, 33, 799), (401, 798, 129), (401, 292, 798), (292, 132, 798), (289, 797, 52), (289, 595, 797), (595, 213, 797), (590, 796, 212), (590, 403, 796), (403, 53, 796), (366, 795, 94), (366, 291, 795), (291, 131, 795), (254, 794, 20), (254, 591, 794), (591, 212, 794), (586, 793, 211), (586, 356, 793), (356, 40, 793), (398, 792, 126), (398, 244, 792), (244, 84, 792), (286, 791, 50), (286, 587, 791), (587, 211, 791), (582, 790, 210), (582, 388, 790), (388, 7, 790), (402, 789, 130), (402, 276, 789), (276, 116, 789), (290, 788, 53), (290, 583, 788), (583, 210, 788), (578, 787, 209), (578, 407, 787), (407, 54, 787), (261, 786, 101), (261, 295, 786), (295, 135, 786), (255, 785, 95), (255, 373, 785), (373, 101, 785), (574, 784, 208), (574, 346, 784), (346, 30, 784), (229, 783, 69), (229, 234, 783), (234, 74, 783), (341, 782, 25), (341, 575, 782), (575, 208, 782), (570, 781, 207), (570, 378, 781), (378, 17, 781), (406, 780, 134), (406, 266, 780), (266, 106, 780), (294, 779, 54), (294, 571, 779), (571, 207, 779), (566, 778, 206), (566, 411, 778), (411, 55, 778), (271, 777, 111), (271, 299, 777), (299, 139, 777), (383, 776, 2), (383, 567, 776), (567, 206, 776), (562, 775, 205), (562, 367, 775), (367, 51, 775), (563, 774, 205), (563, 239, 774), (239, 12, 774), (299, 773, 139), (299, 351, 773), (351, 79, 773), (558, 772, 204), (558, 399, 772), (399, 20, 772), (410, 771, 138), (410, 287, 771), (287, 127, 771), (298, 770, 55), (298, 559, 770), (559, 204, 770), (554, 769, 203), (554, 415, 769), (415, 56, 769), (362, 768, 90), (362, 303, 768), (303, 143, 768), (250, 767, 19), (250, 555, 767), (555, 203, 767), (550, 766, 202), (550, 258, 766), (258, 22, 766), (394, 765, 122), (394, 370, 765), (370, 98, 765), (282, 764, 46), (282, 551, 764), (551, 202, 764), (546, 763, 201), (546, 226, 763), (226, 1, 763), (414, 762, 142), (414, 338, 762), (338, 66, 762), (302, 761, 56), (302, 547, 761), (547, 201, 761), (542, 760, 200), (542, 419, 760), (419, 57, 760), (257, 759, 97), (257, 307, 759), (307, 147, 759), (369, 758, 8), (369, 543, 758), (543, 200, 758), (538, 757, 199), (538, 268, 757), (268, 32, 757), (225, 756, 65), (225, 380, 756), (380, 108, 756), (337, 755, 21), (337, 539, 755), (539, 199, 755), (534, 754, 198), (534, 236, 754), (236, 9, 754), (418, 753, 146), (418, 348, 753), (348, 76, 753), (306, 752, 57), (306, 535, 752), (535, 198, 752), (530, 751, 197), (530, 423, 751), (423, 58, 751), (267, 750, 107), (267, 311, 750), (311, 151, 750), (379, 749, 5), (379, 531, 749), (531, 197, 749), (526, 748, 196), (526, 363, 748), (363, 47, 748), (235, 747, 75), (235, 251, 747), (251, 91, 747), (347, 746, 31), (347, 527, 746), (527, 196, 746), (522, 745, 195), (522, 395, 745), (395, 19, 745), (422, 744, 150), (422, 283, 744), (283, 123, 744), (310, 743, 58), (310, 523, 743), (523, 195, 743), (518, 742, 194), (518, 427, 742), (427, 59, 742), (358, 741, 86), (358, 315, 741), (315, 155, 741), (246, 740, 18), (246, 519, 740), (519, 194, 740), (514, 739, 193), (514, 355, 739), (355, 39, 739), (390, 738, 118), (390, 243, 738), (243, 83, 738), (278, 737, 42), (278, 515, 737), (515, 193, 737), (510, 736, 192), (510, 387, 736), (387, 6, 736), (426, 735, 154), (426, 275, 735), (275, 115, 735), (314, 734, 59), (314, 511, 734), (511, 192, 734), (506, 733, 191), (506, 431, 733), (431, 60, 733), (262, 732, 102), (262, 319, 732), (319, 159, 732), (374, 731, 13), (374, 507, 731), (507, 191, 731), (502, 730, 190), (502, 345, 730), (345, 29, 730), (230, 729, 70), (230, 233, 729), (233, 73, 729), (342, 728, 26), (342, 503, 728), (503, 190, 728), (498, 727, 189), (498, 377, 727), (377, 16, 727), (430, 726, 158), (430, 265, 726), (265, 105, 726), (318, 725, 60), (318, 499, 725), (499, 189, 725), (494, 724, 188), (494, 435, 724), (435, 61, 724), (272, 723, 112), (272, 323, 723), (323, 163, 723), (384, 722, 4), (384, 495, 722), (495, 188, 722), (490, 721, 187), (490, 359, 721), (359, 43, 721), (240, 720, 80), (240, 247, 720), (247, 87, 720), (352, 719, 36), (352, 491, 719), (491, 187, 719), (486, 718, 186), (486, 391, 718), (391, 18, 718), (434, 717, 162), (434, 279, 717), (279, 119, 717), (322, 716, 61), (322, 487, 716), (487, 186, 716), (482, 715, 185), (482, 439, 715), (439, 62, 715), (357, 714, 85), (357, 327, 714), (327, 167, 714), (245, 713, 17), (245, 483, 713), (483, 185, 713), (478, 712, 184), (478, 360, 712), (360, 44, 712), (389, 711, 117), (389, 248, 711), (248, 88, 711), (277, 710, 41), (277, 479, 710), (479, 184, 710), (474, 709, 183), (474, 392, 709), (392, 15, 709), (438, 708, 166), (438, 280, 708), (280, 120, 708), (326, 707, 62), (326, 475, 707), (475, 183, 707), (470, 706, 182), (470, 443, 706), (443, 63, 706), (361, 705, 89), (361, 331, 705), (331, 171, 705), (249, 704, 16), (249, 471, 704), (471, 182, 704), (466, 703, 181), (466, 364, 703), (364, 48, 703), (393, 702, 121), (393, 252, 702), (252, 92, 702), (281, 701, 45), (281, 467, 701), (467, 181, 701), (462, 700, 180), (462, 396, 700), (396, 14, 700), (442, 699, 170), (442, 284, 699), (284, 124, 699), (330, 698, 63), (330, 463, 698), (463, 180, 698), (458, 697, 179), (458, 447, 697), (447, 64, 697), (365, 696, 93), (365, 335, 696), (335, 175, 696), (253, 695, 11), (253, 459, 695), (459, 179, 695), (454, 694, 178), (454, 368, 694), (368, 52, 694), (397, 693, 125), (397, 256, 693), (256, 96, 693), (285, 692, 49), (285, 455, 692), (455, 178, 692), (450, 691, 177), (450, 400, 691), (400, 10, 691), (446, 690, 174), (446, 288, 690), (288, 128, 690), (334, 689, 64), (334, 451, 689), (451, 177, 689), (449, 688, 176), (449, 452, 688), (452, 99, 688), (453, 687, 175), (453, 456, 687), (456, 174, 687), (457, 686, 78), (457, 460, 686), (460, 173, 686), (461, 685, 172), (461, 464, 685), (464, 103, 685), (465, 684, 171), (465, 468, 684), (468, 170, 684), (469, 683, 83), (469, 472, 683), (472, 169, 683), (473, 682, 168), (473, 476, 682), (476, 104, 682), (477, 681, 167), (477, 480, 681), (480, 166, 681), (481, 680, 84), (481, 484, 680), (484, 165, 680), (485, 679, 164), (485, 488, 679), (488, 117, 679), (489, 678, 163), (489, 492, 678), (492, 162, 678), (493, 677, 74), (493, 496, 677), (496, 161, 677), (497, 676, 160), (497, 500, 676), (500, 118, 676), (501, 675, 159), (501, 504, 675), (504, 158, 675), (505, 674, 87), (505, 508, 674), (508, 157, 674), (509, 673, 156), (509, 512, 673), (512, 114, 673), (513, 672, 155), (513, 516, 672), (516, 154, 672), (517, 671, 88), (517, 520, 671), (520, 153, 671), (521, 670, 152), (521, 524, 670), (524, 121, 670), (525, 669, 151), (525, 528, 669), (528, 150, 669), (529, 668, 73), (529, 532, 668), (532, 149, 668), (533, 667, 148), (533, 536, 667), (536, 122, 667), (537, 666, 147), (537, 540, 666), (540, 146, 666), (541, 665, 91), (541, 544, 665), (544, 145, 665), (545, 664, 144), (545, 548, 664), (548, 113, 664), (549, 663, 143), (549, 552, 663), (552, 142, 663), (553, 662, 92), (553, 556, 662), (556, 141, 662), (557, 661, 140), (557, 560, 661), (560, 125, 661), (561, 660, 139), (561, 564, 660), (564, 138, 660), (565, 659, 68), (565, 568, 659), (568, 137, 659), (569, 658, 136), (569, 572, 658), (572, 126, 658), (573, 657, 135), (573, 576, 657), (576, 134, 657), (577, 656, 95), (577, 580, 656), (580, 133, 656), (581, 655, 132), (581, 584, 655), (584, 109, 655), (585, 654, 131), (585, 588, 654), (588, 130, 654), (589, 653, 96), (589, 592, 653), (592, 129, 653), (593, 652, 128), (593, 596, 652), (596, 77, 652), (597, 651, 127), (597, 600, 651), (600, 94, 651), (601, 650, 100), (601, 604, 650), (604, 93, 650), (605, 649, 124), (605, 608, 649), (608, 81, 649), (609, 648, 123), (609, 612, 648), (612, 90, 648), (613, 647, 105), (613, 616, 647), (616, 89, 647), (617, 646, 120), (617, 620, 646), (620, 82, 646), (621, 645, 119), (621, 624, 645), (624, 86, 645), (625, 644, 106), (625, 628, 644), (628, 85, 644), (629, 643, 116), (629, 632, 643), (632, 72, 643), (633, 642, 115), (633, 636, 642), (636, 71, 642), (637, 641, 110), (637, 640, 641), (640, 67, 641), (832, 640, 224), (832, 339, 640), (339, 67, 640), (831, 639, 173), (831, 638, 639), (638, 224, 639), (830, 270, 34), (830, 637, 270), (637, 110, 270), (829, 636, 223), (829, 343, 636), (343, 71, 636), (828, 635, 169), (828, 634, 635), (634, 223, 635), (827, 275, 39), (827, 633, 275), (633, 115, 275), (826, 632, 222), (826, 344, 632), (344, 72, 632), (825, 631, 165), (825, 630, 631), (630, 222, 631), (824, 276, 40), (824, 629, 276), (629, 116, 276), (823, 628, 221), (823, 357, 628), (357, 85, 628), (822, 627, 161), (822, 626, 627), (626, 221, 627), (821, 266, 30), (821, 625, 266), (625, 106, 266), (820, 624, 220), (820, 358, 624), (358, 86, 624), (819, 623, 157), (819, 622, 623), (622, 220, 623), (818, 279, 43), (818, 621, 279), (621, 119, 279), (817, 620, 219), (817, 354, 620), (354, 82, 620), (816, 619, 153), (816, 618, 619), (618, 219, 619), (815, 280, 44), (815, 617, 280), (617, 120, 280), (814, 616, 218), (814, 361, 616), (361, 89, 616), (813, 615, 149), (813, 614, 615), (614, 218, 615), (812, 265, 29), (812, 613, 265), (613, 105, 265), (811, 612, 217), (811, 362, 612), (362, 90, 612), (810, 611, 145), (810, 610, 611), (610, 217, 611), (809, 283, 47), (809, 609, 283), (609, 123, 283), (808, 608, 216), (808, 353, 608), (353, 81, 608), (807, 607, 141), (807, 606, 607), (606, 216, 607), (806, 284, 48), (806, 605, 284), (605, 124, 284), (805, 604, 215), (805, 365, 604), (365, 93, 604), (804, 603, 137), (804, 602, 603), (602, 215, 603), (803, 260, 24), (803, 601, 260), (601, 100, 260), (802, 600, 214), (802, 366, 600), (366, 94, 600), (801, 599, 133), (801, 598, 599), (598, 214, 599), (800, 287, 51), (800, 597, 287), (597, 127, 287), (799, 596, 213), (799, 349, 596), (349, 77, 596), (798, 595, 129), (798, 594, 595), (594, 213, 595), (797, 288, 52), (797, 593, 288), (593, 128, 288), (796, 592, 212), (796, 401, 592), (401, 129, 592), (795, 591, 94), (795, 590, 591), (590, 212, 591), (794, 256, 20), (794, 589, 256), (589, 96, 256), (793, 588, 211), (793, 402, 588), (402, 130, 588), (792, 587, 126), (792, 586, 587), (586, 211, 587), (791, 291, 50), (791, 585, 291), (585, 131, 291), (790, 584, 210), (790, 381, 584), (381, 109, 584), (789, 583, 130), (789, 582, 583), (582, 210, 583), (788, 292, 53), (788, 581, 292), (581, 132, 292), (787, 580, 209), (787, 405, 580), (405, 133, 580), (786, 579, 101), (786, 578, 579), (578, 209, 579), (785, 577, 95), (785, 579, 577), (579, 209, 577), (784, 576, 208), (784, 406, 576), (406, 134, 576), (783, 575, 69), (783, 574, 575), (574, 208, 575), (782, 295, 25), (782, 573, 295), (573, 135, 295), (781, 572, 207), (781, 398, 572), (398, 126, 572), (780, 571, 134), (780, 570, 571), (570, 207, 571), (779, 296, 54), (779, 569, 296), (569, 136, 296), (778, 568, 206), (778, 409, 568), (409, 137, 568), (777, 567, 111), (777, 566, 567), (566, 206, 567), (776, 228, 2), (776, 565, 228), (565, 68, 228), (775, 564, 205), (775, 410, 564), (410, 138, 564), (774, 562, 205), (774, 255, 562), (255, 95, 562), (773, 561, 139), (773, 563, 561), (563, 205, 561), (772, 560, 204), (772, 397, 560), (397, 125, 560), (771, 559, 138), (771, 558, 559), (558, 204, 559), (770, 300, 55), (770, 557, 300), (557, 140, 300), (769, 556, 203), (769, 413, 556), (413, 141, 556), (768, 555, 90), (768, 554, 555), (554, 203, 555), (767, 252, 19), (767, 553, 252), (553, 92, 252), (766, 552, 202), (766, 414, 552), (414, 142, 552), (765, 551, 122), (765, 550, 551), (550, 202, 551), (764, 303, 46), (764, 549, 303), (549, 143, 303), (763, 548, 201), (763, 385, 548), (385, 113, 548), (762, 547, 142), (762, 546, 547), (546, 201, 547), (761, 304, 56), (761, 545, 304), (545, 144, 304), (760, 544, 200), (760, 417, 544), (417, 145, 544), (759, 543, 97), (759, 542, 543), (542, 200, 543), (758, 251, 8), (758, 541, 251), (541, 91, 251), (757, 540, 199), (757, 418, 540), (418, 146, 540), (756, 539, 65), (756, 538, 539), (538, 199, 539), (755, 307, 21), (755, 537, 307), (537, 147, 307), (754, 536, 198), (754, 394, 536), (394, 122, 536), (753, 535, 146), (753, 534, 535), (534, 198, 535), (752, 308, 57), (752, 533, 308), (533, 148, 308), (751, 532, 197), (751, 421, 532), (421, 149, 532), (750, 531, 107), (750, 530, 531), (530, 197, 531), (749, 233, 5), (749, 529, 233), (529, 73, 233), (748, 528, 196), (748, 422, 528), (422, 150, 528), (747, 527, 75), (747, 526, 527), (526, 196, 527), (746, 311, 31), (746, 525, 311), (525, 151, 311), (745, 524, 195), (745, 393, 524), (393, 121, 524), (744, 523, 150), (744, 522, 523), (522, 195, 523), (743, 312, 58), (743, 521, 312), (521, 152, 312), (742, 520, 194), (742, 425, 520), (425, 153, 520), (741, 519, 86), (741, 518, 519), (518, 194, 519), (740, 248, 18), (740, 517, 248), (517, 88, 248), (739, 516, 193), (739, 426, 516), (426, 154, 516), (738, 515, 118), (738, 514, 515), (514, 193, 515), (737, 315, 42), (737, 513, 315), (513, 155, 315), (736, 512, 192), (736, 386, 512), (386, 114, 512), (735, 511, 154), (735, 510, 511), (510, 192, 511), (734, 316, 59), (734, 509, 316), (509, 156, 316), (733, 508, 191), (733, 429, 508), (429, 157, 508), (732, 507, 102), (732, 506, 507), (506, 191, 507), (731, 247, 13), (731, 505, 247), (505, 87, 247), (730, 504, 190), (730, 430, 504), (430, 158, 504), (729, 503, 70), (729, 502, 503), (502, 190, 503), (728, 319, 26), (728, 501, 319), (501, 159, 319), (727, 500, 189), (727, 390, 500), (390, 118, 500), (726, 499, 158), (726, 498, 499), (498, 189, 499), (725, 320, 60), (725, 497, 320), (497, 160, 320), (724, 496, 188), (724, 433, 496), (433, 161, 496), (723, 495, 112), (723, 494, 495), (494, 188, 495), (722, 234, 4), (722, 493, 234), (493, 74, 234), (721, 492, 187), (721, 434, 492), (434, 162, 492), (720, 491, 80), (720, 490, 491), (490, 187, 491), (719, 323, 36), (719, 489, 323), (489, 163, 323), (718, 488, 186), (718, 389, 488), (389, 117, 488), (717, 487, 162), (717, 486, 487), (486, 186, 487), (716, 324, 61), (716, 485, 324), (485, 164, 324), (715, 484, 185), (715, 437, 484), (437, 165, 484), (714, 483, 85), (714, 482, 483), (482, 185, 483), (713, 244, 17), (713, 481, 244), (481, 84, 244), (712, 480, 184), (712, 438, 480), (438, 166, 480), (711, 479, 117), (711, 478, 479), (478, 184, 479), (710, 327, 41), (710, 477, 327), (477, 167, 327), (709, 476, 183), (709, 376, 476), (376, 104, 476), (708, 475, 166), (708, 474, 475), (474, 183, 475), (707, 328, 62), (707, 473, 328), (473, 168, 328), (706, 472, 182), (706, 441, 472), (441, 169, 472), (705, 471, 89), (705, 470, 471), (470, 182, 471), (704, 243, 16), (704, 469, 243), (469, 83, 243), (703, 468, 181), (703, 442, 468), (442, 170, 468), (702, 467, 121), (702, 466, 467), (466, 181, 467), (701, 331, 45), (701, 465, 331), (465, 171, 331), (700, 464, 180), (700, 375, 464), (375, 103, 464), (699, 463, 170), (699, 462, 463), (462, 180, 463), (698, 332, 63), (698, 461, 332), (461, 172, 332), (697, 460, 179), (697, 445, 460), (445, 173, 460), (696, 459, 93), (696, 458, 459), (458, 179, 459), (695, 238, 11), (695, 457, 238), (457, 78, 238), (694, 456, 178), (694, 446, 456), (446, 174, 456), (693, 455, 125), (693, 454, 455), (454, 178, 455), (692, 335, 49), (692, 453, 335), (453, 175, 335), (691, 452, 177), (691, 371, 452), (371, 99, 452), (690, 451, 174), (690, 450, 451), (450, 177, 451), (689, 336, 64), (689, 449, 336), (449, 176, 336), (688, 448, 176), (688, 259, 448), (259, 23, 448), (687, 447, 175), (687, 334, 447), (334, 64, 447), (686, 350, 78), (686, 333, 350), (333, 34, 350), (685, 444, 172), (685, 263, 444), (263, 27, 444), (684, 443, 171), (684, 330, 443), (330, 63, 443), (683, 355, 83), (683, 329, 355), (329, 39, 355), (682, 440, 168), (682, 264, 440), (264, 28, 440), (681, 439, 167), (681, 326, 439), (326, 62, 439), (680, 356, 84), (680, 325, 356), (325, 40, 356), (679, 436, 164), (679, 277, 436), (277, 41, 436), (678, 435, 163), (678, 322, 435), (322, 61, 435), (677, 346, 74), (677, 321, 346), (321, 30, 346), (676, 432, 160), (676, 278, 432), (278, 42, 432), (675, 431, 159), (675, 318, 431), (318, 60, 431), (674, 359, 87), (674, 317, 359), (317, 43, 359), (673, 428, 156), (673, 274, 428), (274, 38, 428), (672, 427, 155), (672, 314, 427), (314, 59, 427), (671, 360, 88), (671, 313, 360), (313, 44, 360), (670, 424, 152), (670, 281, 424), (281, 45, 424), (669, 423, 151), (669, 310, 423), (310, 58, 423), (668, 345, 73), (668, 309, 345), (309, 29, 345), (667, 420, 148), (667, 282, 420), (282, 46, 420), (666, 419, 147), (666, 306, 419), (306, 57, 419), (665, 363, 91), (665, 305, 363), (305, 47, 363), (664, 416, 144), (664, 273, 416), (273, 37, 416), (663, 415, 143), (663, 302, 415), (302, 56, 415), (662, 364, 92), (662, 301, 364), (301, 48, 364), (661, 412, 140), (661, 285, 412), (285, 49, 412), (660, 411, 139), (660, 298, 411), (298, 55, 411), (659, 340, 68), (659, 297, 340), (297, 24, 340), (658, 408, 136), (658, 286, 408), (286, 50, 408), (657, 407, 135), (657, 294, 407), (294, 54, 407), (656, 367, 95), (656, 293, 367), (293, 51, 367), (655, 404, 132), (655, 269, 404), (269, 33, 404), (654, 403, 131), (654, 290, 403), (290, 53, 403), (653, 368, 96), (653, 289, 368), (289, 52, 368), (652, 400, 128), (652, 237, 400), (237, 10, 400), (651, 399, 127), (651, 254, 399), (254, 20, 399), (650, 372, 100), (650, 253, 372), (253, 11, 372), (649, 396, 124), (649, 241, 396), (241, 14, 396), (648, 395, 123), (648, 250, 395), (250, 19, 395), (647, 377, 105), (647, 249, 377), (249, 16, 377), (646, 392, 120), (646, 242, 392), (242, 15, 392), (645, 391, 119), (645, 246, 391), (246, 18, 391), (644, 378, 106), (644, 245, 378), (245, 17, 378), (643, 388, 116), (643, 232, 388), (232, 7, 388), (642, 387, 115), (642, 231, 387), (231, 6, 387), (641, 382, 110), (641, 227, 382), (227, 3, 382)])
me_plane_000.materials.append(mat_material_003)
me_plane_000.use_remesh_preserve_volume = False
me_plane_000.use_remesh_preserve_attributes = False
me_plane_000.use_mirror_vertex_groups = False
me_plane_000.update()

# ---- objects
ob_plane = bpy.data.objects.new('Plane', me_plane)
ob_plane_000 = bpy.data.objects.new('Plane.000', me_plane_000)

# ---- transforms, parenting, visibility, modifiers, constraints
ob_plane.location = (36.65, -36.04, 34.52)
ob_plane.rotation_euler = (0.0, 0.6221, 0.0)
ob_plane.scale = (9.316, 9.316, 9.316)
ob_plane.lineart.crease_threshold = 0.0
ob_plane_000.location = (25.06, 0.2043, 0.14)
ob_plane_000.scale = (21.51, 55.66, 1.0)
ob_plane_000.lineart.crease_threshold = 0.0

# ---- collection membership
col_collection_1.objects.link(ob_plane)
col_collection_1.objects.link(ob_plane_000)

# ---- scene / render settings (as saved in the file)
scene.frame_start = 1; scene.frame_end = 250; scene.frame_set(2)
scene.render.engine = 'CYCLES'
scene.render.resolution_percentage = 50
scene.render.dither_intensity = 0.0
scene.cycles.use_denoising = False
scene.cycles.samples = 10
scene.cycles.sampling_pattern = 'TABULATED_SOBOL'
scene.cycles.light_sampling_threshold = 0.0
scene.cycles.use_adaptive_sampling = False
scene.cycles.use_light_tree = False
scene.cycles.blur_glossy = 0.0
scene.cycles.pixel_filter_type = 'GAUSSIAN'
scene.cycles.sample_clamp_indirect = 0.0
scene.view_settings.view_transform = 'Standard'
bpy.context.view_layer.update()

# ---- added for rendering (the .blend has no active camera): camera
cam_auto = bpy.data.cameras.new('AutoCamera')
cam_auto.lens = 50.0
cam_auto.sensor_width = 36.0
cam_auto.clip_end = 2064.14
ob_auto_camera = bpy.data.objects.new('AutoCamera', cam_auto)
scene.collection.objects.link(ob_auto_camera)
ob_auto_camera.location = (142.905, -140.335, 113.996)
ob_auto_camera.rotation_euler = (1.09748, -7.21219e-08, 0.694738)
scene.camera = ob_auto_camera
bpy.context.view_layer.update()
